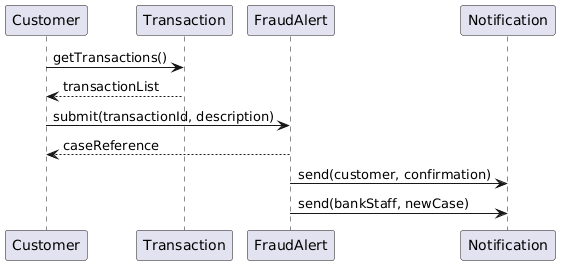

The diagram above was rendered by PlantUML. Its source (embedded in the PNG):
@startuml
participant Customer as C
participant Transaction as T
participant FraudAlert as FA
participant Notification as N

C -> T : getTransactions()
T --> C : transactionList
C -> FA : submit(transactionId, description)
FA --> C : caseReference
FA -> N : send(customer, confirmation)
FA -> N : send(bankStaff, newCase)
@enduml